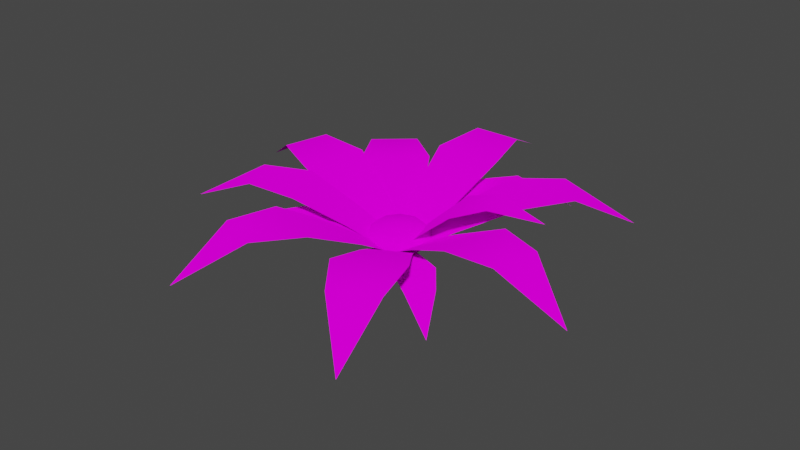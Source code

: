 # Source: Flower_B.blend  (saved by Blender 3.2.14; exported with 4.5.12 LTS)
import bpy
from mathutils import Matrix  # noqa: F401  (used for matrix-valued properties, if any)

bpy.ops.wm.read_factory_settings(use_empty=True)
scene = bpy.context.scene
scene.name = 'Scene'

# ---- collections
col_collection = bpy.data.collections.new('Collection'); scene.collection.children.link(col_collection)

# ---- images (referenced by path relative to the original .blend; pixels are not part of the script)
import os
ASSET_DIR = os.environ.get("B2B_ASSET_DIR", "")  # directory of the original .blend (textures are referenced by path, not embedded)
HERE = os.path.dirname(os.path.abspath(__file__))  # packed textures are extracted next to this script under _unpacked/

def load_image(name, relpath, width, height, colorspace="sRGB"):
    """Load a texture the original file referenced (path relative to the .blend, or extracted next to this script)."""
    p = next((c for c in (os.path.join(HERE, relpath), os.path.join(ASSET_DIR, relpath)) if relpath and os.path.exists(c)), "")
    if p:
        img = bpy.data.images.load(p, check_existing=True)
        img.name = name
    else:  # same state as the original file: an image datablock whose file is absent (Cycles renders it pink)
        img = bpy.data.images.new(name, width, height)
        img.source = "FILE"
        img.filepath = "//" + (relpath or name)
    img.colorspace_settings.name = colorspace
    return img
img_colorsheet_v2_png = load_image('ColorSheet_V2.png', 'ColorSheet_V2.png', 1024, 1024, 'sRGB')

# ---- materials (node trees are filled in below, after node groups)
mat_basematerial = bpy.data.materials.new('BaseMaterial')
mat_basematerial.use_transparent_shadow = False

# ---- material node trees
mat_basematerial.use_nodes = True; mat_basematerial.node_tree.nodes.clear()
_N = mat_basematerial.node_tree.nodes; _L = mat_basematerial.node_tree.links
n0 = _N.new('ShaderNodeOutputMaterial'); n0.name = 'Material Output'; n0.location = (300, 300)
n1 = _N.new('ShaderNodeBsdfDiffuse'); n1.name = 'Diffuse BSDF'; n1.location = (10, 300)
n1.inputs[1].default_value = 0.5
n2 = _N.new('ShaderNodeTexImage'); n2.name = 'Image Texture'; n2.location = (-280, 260)
n2.image = img_colorsheet_v2_png
_L.new(n1.outputs[0], n0.inputs[0])
_L.new(n2.outputs[0], n1.inputs[0])
n0.is_active_output = True

# ---- world
world_world = bpy.data.worlds.new('World'); scene.world = world_world
world_world.use_nodes = True; world_world.node_tree.nodes.clear()
_N = world_world.node_tree.nodes; _L = world_world.node_tree.links
n0 = _N.new('ShaderNodeOutputWorld'); n0.name = 'World Output'; n0.location = (300, 300)
n1 = _N.new('ShaderNodeBackground'); n1.name = 'Background'; n1.location = (10, 300)
n1.inputs[0].default_value = (0.05088, 0.05088, 0.05088, 1.0)
_L.new(n1.outputs[0], n0.inputs[0])
n0.is_active_output = True
world_world.color = (0.05088, 0.05088, 0.05088)
world_world.use_sun_shadow = False
world_world.sun_shadow_jitter_overblur = 0.0

# ---- meshes
me_plane = bpy.data.meshes.new('Plane')
me_plane.from_pydata([(-0.2666, -0.04364, -0.05247), (0.2666, -0.04364, -0.05247), (-0.4066, 0.8589, 0.4485), (0.4066, 0.8589, 0.4485), (-0.4042, 2.653, 0.9367), (0.4042, 2.653, 0.9367), (-0.573, 1.81, 0.8932), (0.0, 3.716, 0.3285), (0.573, 1.81, 0.8932), (0.0, -0.04364, -0.05247), (-1.304e-08, 0.8589, 0.4485), (0.04681, 2.653, 0.9367), (-0.04681, 2.653, 0.9367), (0.08513, 1.81, 0.8932), (-0.08513, 1.81, 0.8932)], [], [(9, 1, 3, 10), (13, 8, 5, 11), (7, 11, 5), (10, 3, 8, 13), (2, 10, 14, 6), (10, 13, 14), (6, 14, 12, 4), (14, 13, 11, 12), (0, 9, 10, 2), (11, 7, 12), (4, 12, 7)])
me_plane.polygons.foreach_set('use_smooth', [True] * 11)
_uv = me_plane.uv_layers.new(name='UVMap')
_uv.uv.foreach_set('vector', [0.3273, 0.76, 0.3271, 0.7599, 0.327, 0.8177, 0.3273, 0.8179, 0.3272, 0.8768, 0.3269, 0.8766, 0.327, 0.924, 0.3272, 0.9242, 0.3273, 0.993, 0.3272, 0.9242, 0.327, 0.924, 0.3273, 0.8179, 0.327, 0.8177, 0.3269, 0.8766, 0.3272, 0.8768, 0.3275, 0.8182, 0.3273, 0.818, 0.3273, 0.8769, 0.3276, 0.8772, 0.0561, 0.8852, 0.0561, 0.8852, 0.0561, 0.8852, 0.3276, 0.8772, 0.3273, 0.8769, 0.3273, 0.9243, 0.3275, 0.9244, 0.0561, 0.8852, 0.0561, 0.8852, 0.0561, 0.8852, 0.0561, 0.8852, 0.3274, 0.7602, 0.3273, 0.7601, 0.3273, 0.818, 0.3275, 0.8182, 0.0561, 0.8852, 0.0561, 0.8852, 0.0561, 0.8852, 0.3275, 0.9244, 0.3273, 0.9243, 0.3273, 0.993])
me_plane.materials.append(mat_basematerial)
me_plane.update()
me_plane_001 = bpy.data.meshes.new('Plane.001')
me_plane_001.from_pydata([(-0.2666, -0.04364, -0.05247), (0.2666, -0.04364, -0.05247), (-0.4066, 0.8589, 0.4485), (0.4066, 0.8589, 0.4485), (-0.4042, 2.653, 0.9367), (0.4042, 2.653, 0.9367), (-0.573, 1.81, 0.8932), (0.0, 3.716, 0.3285), (0.573, 1.81, 0.8932), (0.0, -0.04364, -0.05247), (-1.304e-08, 0.8589, 0.4485), (0.0, 2.653, 0.9367), (0.08513, 1.81, 0.8932), (-0.08513, 1.81, 0.8932)], [], [(9, 1, 3, 10), (12, 8, 5, 11), (7, 11, 5), (10, 3, 8, 12), (2, 10, 13, 6), (10, 12, 13), (6, 13, 11, 4), (13, 12, 11), (0, 9, 10, 2), (4, 11, 7)])
me_plane_001.polygons.foreach_set('use_smooth', [True] * 10)
_uv = me_plane_001.uv_layers.new(name='UVMap')
_uv.uv.foreach_set('vector', [0.3273, 0.76, 0.3271, 0.7599, 0.327, 0.8177, 0.3273, 0.8179, 0.3272, 0.8768, 0.3269, 0.8766, 0.327, 0.924, 0.3272, 0.9242, 0.3273, 0.993, 0.3272, 0.9242, 0.327, 0.924, 0.3273, 0.8179, 0.327, 0.8177, 0.3269, 0.8766, 0.3272, 0.8768, 0.3275, 0.8182, 0.3273, 0.818, 0.3273, 0.8769, 0.3276, 0.8772, 0.0561, 0.8852, 0.0561, 0.8852, 0.0561, 0.8852, 0.3276, 0.8772, 0.3273, 0.8769, 0.3273, 0.9243, 0.3275, 0.9244, 0.0561, 0.8852, 0.0561, 0.8852, 0.0561, 0.8852, 0.3274, 0.7602, 0.3273, 0.7601, 0.3273, 0.818, 0.3275, 0.8182, 0.3275, 0.9244, 0.3273, 0.9243, 0.3273, 0.993])
me_plane_001.materials.append(mat_basematerial)
me_plane_001.update()
me_plane_002 = bpy.data.meshes.new('Plane.002')
me_plane_002.from_pydata([(-0.2666, -0.04364, -0.05247), (0.2666, -0.04364, -0.05247), (-0.4066, 0.8589, 0.4485), (0.4066, 0.8589, 0.4485), (-0.4042, 2.653, 0.9367), (0.4042, 2.653, 0.9367), (-0.573, 1.81, 0.8932), (0.0, 3.716, 0.3285), (0.573, 1.81, 0.8932), (0.0, -0.04364, -0.05247), (-1.304e-08, 0.8589, 0.4485), (0.04681, 2.653, 0.9367), (-0.04681, 2.653, 0.9367), (0.08513, 1.81, 0.8932), (-0.08513, 1.81, 0.8932)], [], [(9, 1, 3, 10), (13, 8, 5, 11), (7, 11, 5), (10, 3, 8, 13), (2, 10, 14, 6), (10, 13, 14), (6, 14, 12, 4), (14, 13, 11, 12), (0, 9, 10, 2), (11, 7, 12), (4, 12, 7)])
me_plane_002.polygons.foreach_set('use_smooth', [True] * 11)
_uv = me_plane_002.uv_layers.new(name='UVMap')
_uv.uv.foreach_set('vector', [0.3273, 0.76, 0.3271, 0.7599, 0.327, 0.8177, 0.3273, 0.8179, 0.3272, 0.8768, 0.3269, 0.8766, 0.327, 0.924, 0.3272, 0.9242, 0.3273, 0.993, 0.3272, 0.9242, 0.327, 0.924, 0.3273, 0.8179, 0.327, 0.8177, 0.3269, 0.8766, 0.3272, 0.8768, 0.3275, 0.8182, 0.3273, 0.818, 0.3273, 0.8769, 0.3276, 0.8772, 0.0561, 0.8852, 0.0561, 0.8852, 0.0561, 0.8852, 0.3276, 0.8772, 0.3273, 0.8769, 0.3273, 0.9243, 0.3275, 0.9244, 0.0561, 0.8852, 0.0561, 0.8852, 0.0561, 0.8852, 0.0561, 0.8852, 0.3274, 0.7602, 0.3273, 0.7601, 0.3273, 0.818, 0.3275, 0.8182, 0.0561, 0.8852, 0.0561, 0.8852, 0.0561, 0.8852, 0.3275, 0.9244, 0.3273, 0.9243, 0.3273, 0.993])
me_plane_002.materials.append(mat_basematerial)
me_plane_002.update()
me_plane_003 = bpy.data.meshes.new('Plane.003')
me_plane_003.from_pydata([(-0.2666, -0.04364, -0.05247), (0.2666, -0.04364, -0.05247), (-0.4066, 0.8589, 0.4485), (0.4066, 0.8589, 0.4485), (-0.4042, 2.653, 0.9367), (0.4042, 2.653, 0.9367), (-0.573, 1.81, 0.8932), (0.0, 3.716, 0.3285), (0.573, 1.81, 0.8932), (0.0, -0.04364, -0.05247), (-1.304e-08, 0.8589, 0.4485), (0.04681, 2.653, 0.9367), (-0.04681, 2.653, 0.9367), (0.08513, 1.81, 0.8932), (-0.08513, 1.81, 0.8932)], [], [(9, 1, 3, 10), (13, 8, 5, 11), (7, 11, 5), (10, 3, 8, 13), (2, 10, 14, 6), (10, 13, 14), (6, 14, 12, 4), (14, 13, 11, 12), (0, 9, 10, 2), (11, 7, 12), (4, 12, 7)])
me_plane_003.polygons.foreach_set('use_smooth', [True] * 11)
_uv = me_plane_003.uv_layers.new(name='UVMap')
_uv.uv.foreach_set('vector', [0.3273, 0.76, 0.3271, 0.7599, 0.327, 0.8177, 0.3273, 0.8179, 0.3272, 0.8768, 0.3269, 0.8766, 0.327, 0.924, 0.3272, 0.9242, 0.3273, 0.993, 0.3272, 0.9242, 0.327, 0.924, 0.3273, 0.8179, 0.327, 0.8177, 0.3269, 0.8766, 0.3272, 0.8768, 0.3275, 0.8182, 0.3273, 0.818, 0.3273, 0.8769, 0.3276, 0.8772, 0.0561, 0.8852, 0.0561, 0.8852, 0.0561, 0.8852, 0.3276, 0.8772, 0.3273, 0.8769, 0.3273, 0.9243, 0.3275, 0.9244, 0.0561, 0.8852, 0.0561, 0.8852, 0.0561, 0.8852, 0.0561, 0.8852, 0.3274, 0.7602, 0.3273, 0.7601, 0.3273, 0.818, 0.3275, 0.8182, 0.0561, 0.8852, 0.0561, 0.8852, 0.0561, 0.8852, 0.3275, 0.9244, 0.3273, 0.9243, 0.3273, 0.993])
me_plane_003.materials.append(mat_basematerial)
me_plane_003.update()
me_plane_004 = bpy.data.meshes.new('Plane.004')
me_plane_004.from_pydata([(-0.2666, -0.04364, -0.05247), (0.2666, -0.04364, -0.05247), (-0.4066, 0.8589, 0.4485), (0.4066, 0.8589, 0.4485), (-0.4042, 2.653, 0.9367), (0.4042, 2.653, 0.9367), (-0.573, 1.81, 0.8932), (0.0, 3.716, 0.3285), (0.573, 1.81, 0.8932), (0.0, -0.04364, -0.05247), (-1.304e-08, 0.8589, 0.4485), (0.04681, 2.653, 0.9367), (-0.04681, 2.653, 0.9367), (0.08513, 1.81, 0.8932), (-0.08513, 1.81, 0.8932)], [], [(9, 1, 3, 10), (13, 8, 5, 11), (7, 11, 5), (10, 3, 8, 13), (2, 10, 14, 6), (10, 13, 14), (6, 14, 12, 4), (14, 13, 11, 12), (0, 9, 10, 2), (11, 7, 12), (4, 12, 7)])
me_plane_004.polygons.foreach_set('use_smooth', [True] * 11)
_uv = me_plane_004.uv_layers.new(name='UVMap')
_uv.uv.foreach_set('vector', [0.3273, 0.76, 0.3271, 0.7599, 0.327, 0.8177, 0.3273, 0.8179, 0.3272, 0.8768, 0.3269, 0.8766, 0.327, 0.924, 0.3272, 0.9242, 0.3273, 0.993, 0.3272, 0.9242, 0.327, 0.924, 0.3273, 0.8179, 0.327, 0.8177, 0.3269, 0.8766, 0.3272, 0.8768, 0.3275, 0.8182, 0.3273, 0.818, 0.3273, 0.8769, 0.3276, 0.8772, 0.05496, 0.8834, 0.05496, 0.8834, 0.05496, 0.8834, 0.3276, 0.8772, 0.3273, 0.8769, 0.3273, 0.9243, 0.3275, 0.9244, 0.05496, 0.8834, 0.05496, 0.8834, 0.05496, 0.8834, 0.05496, 0.8834, 0.3274, 0.7602, 0.3273, 0.7601, 0.3273, 0.818, 0.3275, 0.8182, 0.05496, 0.8834, 0.05496, 0.8834, 0.05496, 0.8834, 0.3275, 0.9244, 0.3273, 0.9243, 0.3273, 0.993])
me_plane_004.materials.append(mat_basematerial)
me_plane_004.update()
me_plane_005 = bpy.data.meshes.new('Plane.005')
me_plane_005.from_pydata([(-0.2666, -0.04364, -0.05247), (0.2666, -0.04364, -0.05247), (-0.4066, 0.8589, 0.4485), (0.4066, 0.8589, 0.4485), (-0.4042, 2.653, 0.9367), (0.4042, 2.653, 0.9367), (-0.573, 1.81, 0.8932), (0.0, 3.716, 0.3285), (0.573, 1.81, 0.8932), (0.0, -0.04364, -0.05247), (-1.304e-08, 0.8589, 0.4485), (0.0, 2.653, 0.9367), (0.08513, 1.81, 0.8932), (-0.08513, 1.81, 0.8932)], [], [(9, 1, 3, 10), (12, 8, 5, 11), (7, 11, 5), (10, 3, 8, 12), (2, 10, 13, 6), (10, 12, 13), (6, 13, 11, 4), (13, 12, 11), (0, 9, 10, 2), (4, 11, 7)])
me_plane_005.polygons.foreach_set('use_smooth', [True] * 10)
_uv = me_plane_005.uv_layers.new(name='UVMap')
_uv.uv.foreach_set('vector', [0.3273, 0.76, 0.3271, 0.7599, 0.327, 0.8177, 0.3273, 0.8179, 0.3272, 0.8768, 0.3269, 0.8766, 0.327, 0.924, 0.3272, 0.9242, 0.3273, 0.993, 0.3272, 0.9242, 0.327, 0.924, 0.3273, 0.8179, 0.327, 0.8177, 0.3269, 0.8766, 0.3272, 0.8768, 0.3275, 0.8182, 0.3273, 0.818, 0.3273, 0.8769, 0.3276, 0.8772, 0.0561, 0.8852, 0.0561, 0.8852, 0.0561, 0.8852, 0.3276, 0.8772, 0.3273, 0.8769, 0.3273, 0.9243, 0.3275, 0.9244, 0.0561, 0.8852, 0.0561, 0.8852, 0.0561, 0.8852, 0.3274, 0.7602, 0.3273, 0.7601, 0.3273, 0.818, 0.3275, 0.8182, 0.3275, 0.9244, 0.3273, 0.9243, 0.3273, 0.993])
me_plane_005.materials.append(mat_basematerial)
me_plane_005.update()
me_plane_006 = bpy.data.meshes.new('Plane.006')
me_plane_006.from_pydata([(-0.2666, -0.04364, -0.05247), (0.2666, -0.04364, -0.05247), (-0.4066, 0.8589, 0.4485), (0.4066, 0.8589, 0.4485), (-0.4042, 2.653, 0.9367), (0.4042, 2.653, 0.9367), (-0.573, 1.81, 0.8932), (0.0, 3.716, 0.3285), (0.573, 1.81, 0.8932), (0.0, -0.04364, -0.05247), (-1.304e-08, 0.8589, 0.4485), (0.04681, 2.653, 0.9367), (-0.04681, 2.653, 0.9367), (0.08513, 1.81, 0.8932), (-0.08513, 1.81, 0.8932)], [], [(9, 1, 3, 10), (13, 8, 5, 11), (7, 11, 5), (10, 3, 8, 13), (2, 10, 14, 6), (10, 13, 14), (6, 14, 12, 4), (14, 13, 11, 12), (0, 9, 10, 2), (11, 7, 12), (4, 12, 7)])
me_plane_006.polygons.foreach_set('use_smooth', [True] * 11)
_uv = me_plane_006.uv_layers.new(name='UVMap')
_uv.uv.foreach_set('vector', [0.3273, 0.76, 0.3271, 0.7599, 0.327, 0.8177, 0.3273, 0.8179, 0.3272, 0.8768, 0.3269, 0.8766, 0.327, 0.924, 0.3272, 0.9242, 0.3273, 0.993, 0.3272, 0.9242, 0.327, 0.924, 0.3273, 0.8179, 0.327, 0.8177, 0.3269, 0.8766, 0.3272, 0.8768, 0.3275, 0.8182, 0.3273, 0.818, 0.3273, 0.8769, 0.3276, 0.8772, 0.0561, 0.8852, 0.0561, 0.8852, 0.0561, 0.8852, 0.3276, 0.8772, 0.3273, 0.8769, 0.3273, 0.9243, 0.3275, 0.9244, 0.0561, 0.8852, 0.0561, 0.8852, 0.0561, 0.8852, 0.0561, 0.8852, 0.3274, 0.7602, 0.3273, 0.7601, 0.3273, 0.818, 0.3275, 0.8182, 0.0561, 0.8852, 0.0561, 0.8852, 0.0561, 0.8852, 0.3275, 0.9244, 0.3273, 0.9243, 0.3273, 0.993])
me_plane_006.materials.append(mat_basematerial)
me_plane_006.update()
me_plane_007 = bpy.data.meshes.new('Plane.007')
me_plane_007.from_pydata([(-0.2666, -0.04364, -0.05247), (0.2666, -0.04364, -0.05247), (-0.4066, 0.8589, 0.4485), (0.4066, 0.8589, 0.4485), (-0.4042, 2.653, 0.9367), (0.4042, 2.653, 0.9367), (-0.573, 1.81, 0.8932), (0.0, 3.716, 0.3285), (0.573, 1.81, 0.8932), (0.0, -0.04364, -0.05247), (-1.49e-08, 0.8589, 0.4485), (0.0, 2.653, 0.9367), (0.04634, 1.81, 0.8932), (-0.04634, 1.81, 0.8932)], [], [(9, 1, 3, 10), (12, 8, 5, 11), (7, 11, 5), (10, 3, 8, 12), (2, 10, 13, 6), (10, 12, 13), (6, 13, 11, 4), (13, 12, 11), (0, 9, 10, 2), (4, 11, 7)])
me_plane_007.polygons.foreach_set('use_smooth', [True] * 10)
_uv = me_plane_007.uv_layers.new(name='UVMap')
_uv.uv.foreach_set('vector', [0.3273, 0.76, 0.3271, 0.7599, 0.327, 0.8177, 0.3273, 0.8179, 0.3272, 0.8768, 0.3269, 0.8766, 0.327, 0.924, 0.3272, 0.9242, 0.3273, 0.993, 0.3272, 0.9242, 0.327, 0.924, 0.3273, 0.8179, 0.327, 0.8177, 0.3269, 0.8766, 0.3272, 0.8768, 0.3275, 0.8182, 0.3273, 0.818, 0.3273, 0.8769, 0.3276, 0.8772, 0.0561, 0.8852, 0.0561, 0.8852, 0.0561, 0.8852, 0.3276, 0.8772, 0.3273, 0.8769, 0.3273, 0.9243, 0.3275, 0.9244, 0.0561, 0.8852, 0.0561, 0.8852, 0.0561, 0.8852, 0.3274, 0.7602, 0.3273, 0.7601, 0.3273, 0.818, 0.3275, 0.8182, 0.3275, 0.9244, 0.3273, 0.9243, 0.3273, 0.993])
me_plane_007.materials.append(mat_basematerial)
me_plane_007.update()
me_plane_008 = bpy.data.meshes.new('Plane.008')
me_plane_008.from_pydata([(-0.2666, -0.04364, -0.05247), (0.2666, -0.04364, -0.05247), (-0.4066, 0.8589, 0.4485), (0.4066, 0.8589, 0.4485), (-0.4042, 2.653, 0.9367), (0.4042, 2.653, 0.9367), (-0.573, 1.81, 0.8932), (0.0, 3.716, 0.3285), (0.573, 1.81, 0.8932), (-0.03752, -0.04364, -0.05247), (0.03752, -0.04364, -0.05247), (0.05562, 0.8589, 0.4485), (-0.05562, 0.8589, 0.4485), (0.0, 2.653, 0.9367), (-1.118e-08, 1.81, 0.8932)], [], [(10, 1, 3, 11), (14, 8, 5, 13), (7, 13, 5), (11, 3, 8, 14), (2, 12, 14, 6), (12, 11, 14), (6, 14, 13, 4), (0, 9, 12, 2), (9, 10, 11, 12), (4, 13, 7)])
me_plane_008.polygons.foreach_set('use_smooth', [True] * 10)
_uv = me_plane_008.uv_layers.new(name='UVMap')
_uv.uv.foreach_set('vector', [0.3273, 0.76, 0.3271, 0.7599, 0.327, 0.8177, 0.3273, 0.8179, 0.3272, 0.8768, 0.3269, 0.8766, 0.327, 0.924, 0.3272, 0.9242, 0.3273, 0.993, 0.3272, 0.9242, 0.327, 0.924, 0.3273, 0.8179, 0.327, 0.8177, 0.3269, 0.8766, 0.3272, 0.8768, 0.3275, 0.8182, 0.3273, 0.818, 0.3273, 0.8769, 0.3276, 0.8772, 0.0561, 0.8852, 0.0561, 0.8852, 0.0561, 0.8852, 0.3276, 0.8772, 0.3273, 0.8769, 0.3273, 0.9243, 0.3275, 0.9244, 0.3274, 0.7602, 0.3273, 0.7601, 0.3273, 0.818, 0.3275, 0.8182, 0.0561, 0.8852, 0.0561, 0.8852, 0.0561, 0.8852, 0.0561, 0.8852, 0.3275, 0.9244, 0.3273, 0.9243, 0.3273, 0.993])
me_plane_008.materials.append(mat_basematerial)
me_plane_008.update()
me_plane_009 = bpy.data.meshes.new('Plane.009')
me_plane_009.from_pydata([(-0.2666, -0.04364, -0.05247), (0.2666, -0.04364, -0.05247), (-0.4066, 0.8589, 0.4485), (0.4066, 0.8589, 0.4485), (-0.4042, 2.653, 0.9367), (0.4042, 2.653, 0.9367), (-0.573, 1.81, 0.8932), (0.0, 3.716, 0.3285), (0.573, 1.81, 0.8932), (0.0, -0.04364, -0.05247), (0.05562, 0.8589, 0.4485), (-0.05562, 0.8589, 0.4485), (0.04681, 2.653, 0.9367), (-0.04681, 2.653, 0.9367), (0.08513, 1.81, 0.8932), (-0.08513, 1.81, 0.8932)], [], [(9, 1, 3, 10), (14, 8, 5, 12), (7, 12, 5), (10, 3, 8, 14), (2, 11, 15, 6), (11, 10, 14, 15), (6, 15, 13, 4), (15, 14, 12, 13), (0, 9, 11, 2), (9, 10, 11), (12, 7, 13), (4, 13, 7)])
me_plane_009.polygons.foreach_set('use_smooth', [True] * 12)
_uv = me_plane_009.uv_layers.new(name='UVMap')
_uv.uv.foreach_set('vector', [0.3273, 0.76, 0.3271, 0.7599, 0.327, 0.8177, 0.3273, 0.8179, 0.3272, 0.8768, 0.3269, 0.8766, 0.327, 0.924, 0.3272, 0.9242, 0.3273, 0.993, 0.3272, 0.9242, 0.327, 0.924, 0.3273, 0.8179, 0.327, 0.8177, 0.3269, 0.8766, 0.3272, 0.8768, 0.3275, 0.8182, 0.3273, 0.818, 0.3273, 0.8769, 0.3276, 0.8772, 0.0561, 0.8852, 0.0561, 0.8852, 0.0561, 0.8852, 0.0561, 0.8852, 0.3276, 0.8772, 0.3273, 0.8769, 0.3273, 0.9243, 0.3275, 0.9244, 0.0561, 0.8852, 0.0561, 0.8852, 0.0561, 0.8852, 0.0561, 0.8852, 0.3274, 0.7602, 0.3273, 0.7601, 0.3273, 0.818, 0.3275, 0.8182, 0.0561, 0.8852, 0.0561, 0.8852, 0.0561, 0.8852, 0.0561, 0.8852, 0.0561, 0.8852, 0.0561, 0.8852, 0.3275, 0.9244, 0.3273, 0.9243, 0.3273, 0.993])
me_plane_009.materials.append(mat_basematerial)
me_plane_009.update()
me_plane_010 = bpy.data.meshes.new('Plane.010')
me_plane_010.from_pydata([(-0.2666, -0.04364, -0.05247), (0.2666, -0.04364, -0.05247), (-0.4066, 0.8589, 0.4485), (0.4066, 0.8589, 0.4485), (-0.4042, 2.653, 0.9367), (0.4042, 2.653, 0.9367), (-0.573, 1.81, 0.8932), (0.0, 3.716, 0.3285), (0.573, 1.81, 0.8932), (0.0, -0.04364, -0.05247), (-1.304e-08, 0.8589, 0.4485), (0.0, 2.653, 0.9367), (0.08513, 1.81, 0.8932), (-0.08513, 1.81, 0.8932)], [], [(9, 1, 3, 10), (12, 8, 5, 11), (7, 11, 5), (10, 3, 8, 12), (2, 10, 13, 6), (10, 12, 13), (6, 13, 11, 4), (13, 12, 11), (0, 9, 10, 2), (4, 11, 7)])
me_plane_010.polygons.foreach_set('use_smooth', [True] * 10)
_uv = me_plane_010.uv_layers.new(name='UVMap')
_uv.uv.foreach_set('vector', [0.3273, 0.76, 0.3271, 0.7599, 0.327, 0.8177, 0.3273, 0.8179, 0.3272, 0.8768, 0.3269, 0.8766, 0.327, 0.924, 0.3272, 0.9242, 0.3273, 0.993, 0.3272, 0.9242, 0.327, 0.924, 0.3273, 0.8179, 0.327, 0.8177, 0.3269, 0.8766, 0.3272, 0.8768, 0.3275, 0.8182, 0.3273, 0.818, 0.3273, 0.8769, 0.3276, 0.8772, 0.0561, 0.8852, 0.0561, 0.8852, 0.0561, 0.8852, 0.3276, 0.8772, 0.3273, 0.8769, 0.3273, 0.9243, 0.3275, 0.9244, 0.0561, 0.8852, 0.0561, 0.8852, 0.0561, 0.8852, 0.3274, 0.7602, 0.3273, 0.7601, 0.3273, 0.818, 0.3275, 0.8182, 0.3275, 0.9244, 0.3273, 0.9243, 0.3273, 0.993])
me_plane_010.materials.append(mat_basematerial)
me_plane_010.update()
me_plane_011 = bpy.data.meshes.new('Plane.011')
me_plane_011.from_pydata([(-0.2666, -0.04364, -0.05247), (0.2666, -0.04364, -0.05247), (-0.4066, 0.8589, 0.4485), (0.4066, 0.8589, 0.4485), (-0.4042, 2.653, 0.9367), (0.4042, 2.653, 0.9367), (-0.573, 1.81, 0.8932), (0.0, 3.716, 0.3285), (0.573, 1.81, 0.8932), (-0.03752, -0.04364, -0.05247), (0.03752, -0.04364, -0.05247), (0.05562, 0.8589, 0.4485), (-0.05562, 0.8589, 0.4485), (0.0, 2.653, 0.9367), (-1.118e-08, 1.81, 0.8932)], [], [(10, 1, 3, 11), (14, 8, 5, 13), (7, 13, 5), (11, 3, 8, 14), (2, 12, 14, 6), (12, 11, 14), (6, 14, 13, 4), (0, 9, 12, 2), (9, 10, 11, 12), (4, 13, 7)])
me_plane_011.polygons.foreach_set('use_smooth', [True] * 10)
_uv = me_plane_011.uv_layers.new(name='UVMap')
_uv.uv.foreach_set('vector', [0.3273, 0.76, 0.3271, 0.7599, 0.327, 0.8177, 0.3273, 0.8179, 0.3272, 0.8768, 0.3269, 0.8766, 0.327, 0.924, 0.3272, 0.9242, 0.3273, 0.993, 0.3272, 0.9242, 0.327, 0.924, 0.3273, 0.8179, 0.327, 0.8177, 0.3269, 0.8766, 0.3272, 0.8768, 0.3275, 0.8182, 0.3273, 0.818, 0.3273, 0.8769, 0.3276, 0.8772, 0.0561, 0.8852, 0.0561, 0.8852, 0.0561, 0.8852, 0.3276, 0.8772, 0.3273, 0.8769, 0.3273, 0.9243, 0.3275, 0.9244, 0.3274, 0.7602, 0.3273, 0.7601, 0.3273, 0.818, 0.3275, 0.8182, 0.0561, 0.8852, 0.0561, 0.8852, 0.0561, 0.8852, 0.0561, 0.8852, 0.3275, 0.9244, 0.3273, 0.9243, 0.3273, 0.993])
me_plane_011.materials.append(mat_basematerial)
me_plane_011.update()
me_sphere_001 = bpy.data.meshes.new('Sphere.001')
me_sphere_001.from_pydata([(0.2339, 0.322, 0.387), (0.3308, 0.4554, 0.212), (0.2339, 0.322, 0.03691), (0.3785, 0.123, 0.387), (0.5353, 0.1739, 0.212), (0.3785, 0.123, 0.03691), (0.3785, -0.123, 0.387), (0.5353, -0.1739, 0.212), (0.3785, -0.123, 0.03691), (0.2339, -0.322, 0.387), (0.3308, -0.4554, 0.212), (0.2339, -0.322, 0.03691), (7.925e-08, -0.398, 0.387), (2.892e-08, -0.5629, 0.212), (7.925e-08, -0.398, 0.03691), (-2.892e-08, -8.902e-08, 0.4595), (-0.2339, -0.322, 0.387), (-0.3308, -0.4554, 0.212), (-0.2339, -0.322, 0.03691), (-0.3785, -0.123, 0.387), (-0.5353, -0.1739, 0.212), (-0.3785, -0.123, 0.03691), (-0.3785, 0.123, 0.387), (-0.5353, 0.1739, 0.212), (-0.3785, 0.123, 0.03691), (-0.2339, 0.322, 0.387), (-0.3308, 0.4554, 0.212), (-0.2339, 0.322, 0.03691), (-5.495e-08, 0.398, 0.387), (-7.172e-08, 0.5629, 0.212), (-5.495e-08, 0.398, 0.03691), (0.0, -4.921e-08, -0.0356)], [], [(30, 29, 1, 2), (28, 15, 0), (31, 30, 2), (29, 28, 0, 1), (2, 1, 4, 5), (0, 15, 3), (31, 2, 5), (1, 0, 3, 4), (5, 4, 7, 8), (3, 15, 6), (31, 5, 8), (4, 3, 6, 7), (8, 7, 10, 11), (6, 15, 9), (31, 8, 11), (7, 6, 9, 10), (10, 9, 12, 13), (11, 10, 13, 14), (9, 15, 12), (31, 11, 14), (31, 14, 18), (13, 12, 16, 17), (14, 13, 17, 18), (12, 15, 16), (31, 18, 21), (17, 16, 19, 20), (18, 17, 20, 21), (16, 15, 19), (31, 21, 24), (20, 19, 22, 23), (21, 20, 23, 24), (19, 15, 22), (31, 24, 27), (23, 22, 25, 26), (24, 23, 26, 27), (22, 15, 25), (25, 15, 28), (31, 27, 30), (26, 25, 28, 29), (27, 26, 29, 30)])
me_sphere_001.polygons.foreach_set('use_smooth', [True] * 40)
_uv = me_sphere_001.uv_layers.new(name='UVMap')
_uv.uv.foreach_set('vector', [0.1017, 0.8361, 0.1017, 0.8361, 0.1017, 0.8361, 0.1017, 0.8361, 0.1017, 0.8361, 0.1017, 0.8361, 0.1017, 0.8361, 0.1017, 0.8361, 0.1017, 0.8361, 0.1017, 0.8361, 0.1017, 0.8361, 0.1017, 0.8361, 0.1017, 0.8361, 0.1017, 0.8361, 0.1017, 0.8361, 0.1017, 0.8361, 0.1017, 0.8361, 0.1017, 0.8361, 0.1017, 0.8361, 0.1017, 0.8361, 0.1017, 0.8361, 0.1017, 0.8361, 0.1017, 0.8361, 0.1017, 0.8361, 0.1017, 0.8361, 0.1017, 0.8361, 0.1017, 0.8361, 0.1017, 0.8361, 0.1017, 0.8361, 0.1017, 0.8361, 0.1017, 0.8361, 0.1017, 0.8361, 0.1017, 0.8361, 0.1017, 0.8361, 0.1017, 0.8361, 0.1017, 0.8361, 0.1017, 0.8361, 0.1017, 0.8361, 0.1017, 0.8361, 0.1017, 0.8361, 0.1017, 0.8361, 0.1017, 0.8361, 0.1017, 0.8361, 0.1017, 0.8361, 0.1017, 0.8361, 0.1017, 0.8361, 0.1017, 0.8361, 0.1017, 0.8361, 0.1017, 0.8361, 0.1017, 0.8361, 0.1017, 0.8361, 0.1017, 0.8361, 0.1017, 0.8361, 0.1017, 0.8361, 0.1017, 0.8361, 0.1017, 0.8361, 0.1017, 0.8361, 0.1017, 0.8361, 0.1017, 0.8361, 0.1017, 0.8361, 0.1017, 0.8361, 0.1017, 0.8361, 0.1017, 0.8361, 0.1017, 0.8361, 0.1017, 0.8361, 0.1017, 0.8361, 0.1017, 0.8361, 0.1017, 0.8361, 0.1017, 0.8361, 0.1017, 0.8361, 0.1017, 0.8361, 0.1017, 0.8361, 0.1017, 0.8361, 0.1017, 0.8361, 0.1017, 0.8361, 0.1017, 0.8361, 0.1017, 0.8361, 0.1017, 0.8361, 0.1017, 0.8361, 0.1017, 0.8361, 0.1017, 0.8361, 0.1017, 0.8361, 0.1017, 0.8361, 0.1017, 0.8361, 0.1017, 0.8361, 0.1017, 0.8361, 0.1017, 0.8361, 0.1017, 0.8361, 0.1017, 0.8361, 0.1017, 0.8361, 0.1017, 0.8361, 0.1017, 0.8361, 0.1017, 0.8361, 0.1017, 0.8361, 0.1017, 0.8361, 0.1017, 0.8361, 0.1017, 0.8361, 0.1017, 0.8361, 0.1017, 0.8361, 0.1017, 0.8361, 0.1017, 0.8361, 0.1017, 0.8361, 0.1017, 0.8361, 0.1017, 0.8361, 0.1017, 0.8361, 0.1017, 0.8361, 0.1017, 0.8361, 0.1017, 0.8361, 0.1017, 0.8361, 0.1017, 0.8361, 0.1017, 0.8361, 0.1017, 0.8361, 0.1017, 0.8361, 0.1017, 0.8361, 0.1017, 0.8361, 0.1017, 0.8361, 0.1017, 0.8361, 0.1017, 0.8361, 0.1017, 0.8361, 0.1017, 0.8361, 0.1017, 0.8361, 0.1017, 0.8361, 0.1017, 0.8361, 0.1017, 0.8361, 0.1017, 0.8361, 0.1017, 0.8361, 0.1017, 0.8361, 0.1017, 0.8361, 0.1017, 0.8361, 0.1017, 0.8361, 0.1017, 0.8361, 0.1017, 0.8361, 0.1017, 0.8361, 0.1017, 0.8361, 0.1017, 0.8361, 0.1017, 0.8361, 0.1017, 0.8361, 0.1017, 0.8361, 0.1017, 0.8361, 0.1017, 0.8361])
me_sphere_001.materials.append(mat_basematerial)
me_sphere_001.update()

# ---- objects
ob_petal_blue = bpy.data.objects.new('Petal_blue', me_plane)
ob_center = bpy.data.objects.new('Center', None)
ob_petal_blue_001 = bpy.data.objects.new('Petal_blue.001', me_plane_001)
ob_petal_blue_002 = bpy.data.objects.new('Petal_blue.002', me_plane_002)
ob_petal_blue_003 = bpy.data.objects.new('Petal_blue.003', me_plane_003)
ob_petal_blue_004 = bpy.data.objects.new('Petal_blue.004', me_plane_004)
ob_petal_blue_005 = bpy.data.objects.new('Petal_blue.005', me_plane_005)
ob_petal_blue_006 = bpy.data.objects.new('Petal_blue.006', me_plane_006)
ob_petal_blue_007 = bpy.data.objects.new('Petal_blue.007', me_plane_007)
ob_petal_blue_008 = bpy.data.objects.new('Petal_blue.008', me_plane_008)
ob_petal_blue_009 = bpy.data.objects.new('Petal_blue.009', me_plane_009)
ob_petal_blue_010 = bpy.data.objects.new('Petal_blue.010', me_plane_010)
ob_petal_blue_011 = bpy.data.objects.new('Petal_blue.011', me_plane_011)
ob_sphere = bpy.data.objects.new('Sphere', me_sphere_001)

# ---- transforms, parenting, visibility, modifiers, constraints
ob_petal_blue.parent = ob_center
ob_petal_blue.location = (0.0, 0.0, 0.0)
ob_petal_blue.rotation_euler = (0.06458, -0.0, 0.0)
ob_center.location = (0.0, 0.0, 0.0)
ob_petal_blue_001.parent = ob_center
ob_petal_blue_001.location = (0.0, 0.0, 0.0)
ob_petal_blue_001.rotation_euler = (0.0, -0.0, -0.8276)
ob_petal_blue_002.parent = ob_center
ob_petal_blue_002.location = (0.0, 0.0, 0.0)
ob_petal_blue_002.rotation_euler = (0.0, -0.0, -1.802)
ob_petal_blue_003.parent = ob_center
ob_petal_blue_003.location = (0.0, 0.0, 0.0)
ob_petal_blue_003.rotation_euler = (-0.08322, 0.01422, -2.666)
ob_petal_blue_004.parent = ob_center
ob_petal_blue_004.location = (0.0, 0.0, 0.0)
ob_petal_blue_004.rotation_euler = (0.0, -0.0, -3.517)
ob_petal_blue_005.parent = ob_center
ob_petal_blue_005.location = (0.0, 0.0, 0.0)
ob_petal_blue_005.rotation_euler = (0.08536, -0.01433, -4.242)
ob_petal_blue_005.scale = (0.8943, 0.8943, 0.8943)
ob_petal_blue_006.parent = ob_center
ob_petal_blue_006.location = (0.0, 0.0, 0.0)
ob_petal_blue_006.rotation_euler = (0.0, -0.0, -4.947)
ob_petal_blue_007.parent = ob_center
ob_petal_blue_007.location = (0.0, 0.0, 0.0)
ob_petal_blue_007.rotation_euler = (-0.08749, 0.004613, -5.556)
ob_petal_blue_008.parent = ob_center
ob_petal_blue_008.location = (0.0, 0.0, 0.0)
ob_petal_blue_008.rotation_euler = (-0.09117, 0.01537, -3.945)
ob_petal_blue_008.scale = (0.7743, 0.7743, 0.7743)
ob_petal_blue_009.parent = ob_center
ob_petal_blue_009.location = (0.0, 0.0, 0.0)
ob_petal_blue_009.rotation_euler = (-0.07811, -0.01436, -0.4323)
ob_petal_blue_009.scale = (0.8659, 0.8659, 0.8659)
ob_petal_blue_010.parent = ob_center
ob_petal_blue_010.location = (0.0, 0.0, 0.0)
ob_petal_blue_010.rotation_euler = (0.2867, 0.0541, -1.312)
ob_petal_blue_010.scale = (0.6828, 0.6828, 0.6828)
ob_petal_blue_011.parent = ob_center
ob_petal_blue_011.location = (0.0, 0.0, 0.0)
ob_petal_blue_011.rotation_euler = (-0.2579, -0.01506, -2.264)
ob_petal_blue_011.scale = (0.5869, 0.5869, 0.5869)
ob_sphere.location = (0.0, 0.0, 0.0)

# ---- collection membership
col_collection.objects.link(ob_petal_blue)
col_collection.objects.link(ob_center)
col_collection.objects.link(ob_petal_blue_001)
col_collection.objects.link(ob_petal_blue_002)
col_collection.objects.link(ob_petal_blue_003)
col_collection.objects.link(ob_petal_blue_004)
col_collection.objects.link(ob_petal_blue_005)
col_collection.objects.link(ob_petal_blue_006)
col_collection.objects.link(ob_petal_blue_007)
col_collection.objects.link(ob_petal_blue_008)
col_collection.objects.link(ob_petal_blue_009)
col_collection.objects.link(ob_petal_blue_010)
col_collection.objects.link(ob_petal_blue_011)
col_collection.objects.link(ob_sphere)

# ---- scene / render settings (as saved in the file)
scene.frame_start = 1; scene.frame_end = 200; scene.frame_set(0)
scene.render.engine = 'BLENDER_EEVEE_NEXT'
scene.cycles.sampling_pattern = 'TABULATED_SOBOL'
scene.cycles.use_light_tree = False
scene.view_settings.view_transform = 'Filmic'
bpy.context.view_layer.update()

# ---- added for rendering (the .blend has no active camera and no usable light): camera, sun
cam_auto = bpy.data.cameras.new('AutoCamera')
cam_auto.lens = 50.0
cam_auto.sensor_width = 36.0
cam_auto.clip_end = 1000.0
ob_auto_camera = bpy.data.objects.new('AutoCamera', cam_auto)
scene.collection.objects.link(ob_auto_camera)
ob_auto_camera.location = (9.89751, -11.8545, 8.29729)
ob_auto_camera.rotation_euler = (1.09748, -7.21219e-08, 0.694738)
scene.camera = ob_auto_camera
light_auto_sun = bpy.data.lights.new('AutoSun', 'SUN')
light_auto_sun.energy = 3.0
light_auto_sun.angle = 0.0523599
ob_auto_sun = bpy.data.objects.new('AutoSun', light_auto_sun)
scene.collection.objects.link(ob_auto_sun)
ob_auto_sun.rotation_euler = (0.872665, 0.174533, 0.523599)
bpy.context.view_layer.update()
